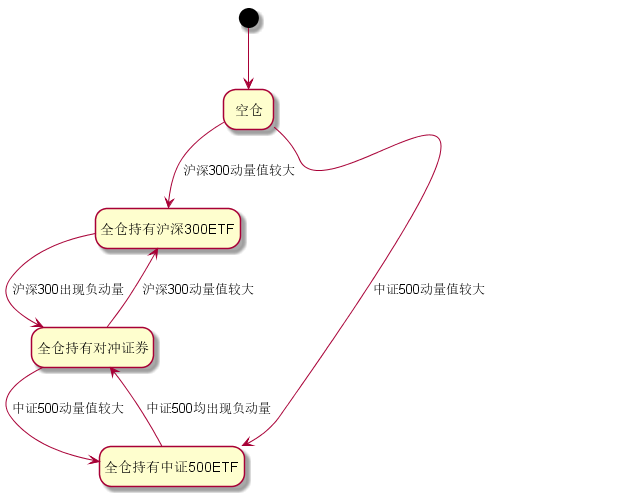

The diagram above was rendered by PlantUML. Its source (embedded in the PNG):
@startuml

hide empty description

[*]  --> 空仓
空仓 --> 全仓持有沪深300ETF : 沪深300动量值较大
空仓 --> 全仓持有中证500ETF : 中证500动量值较大

全仓持有沪深300ETF --> 全仓持有对冲证券 : 沪深300出现负动量

全仓持有中证500ETF --> 全仓持有对冲证券 : 中证500均出现负动量

全仓持有对冲证券 --> 全仓持有沪深300ETF : 沪深300动量值较大
全仓持有对冲证券 --> 全仓持有中证500ETF : 中证500动量值较大


@enduml